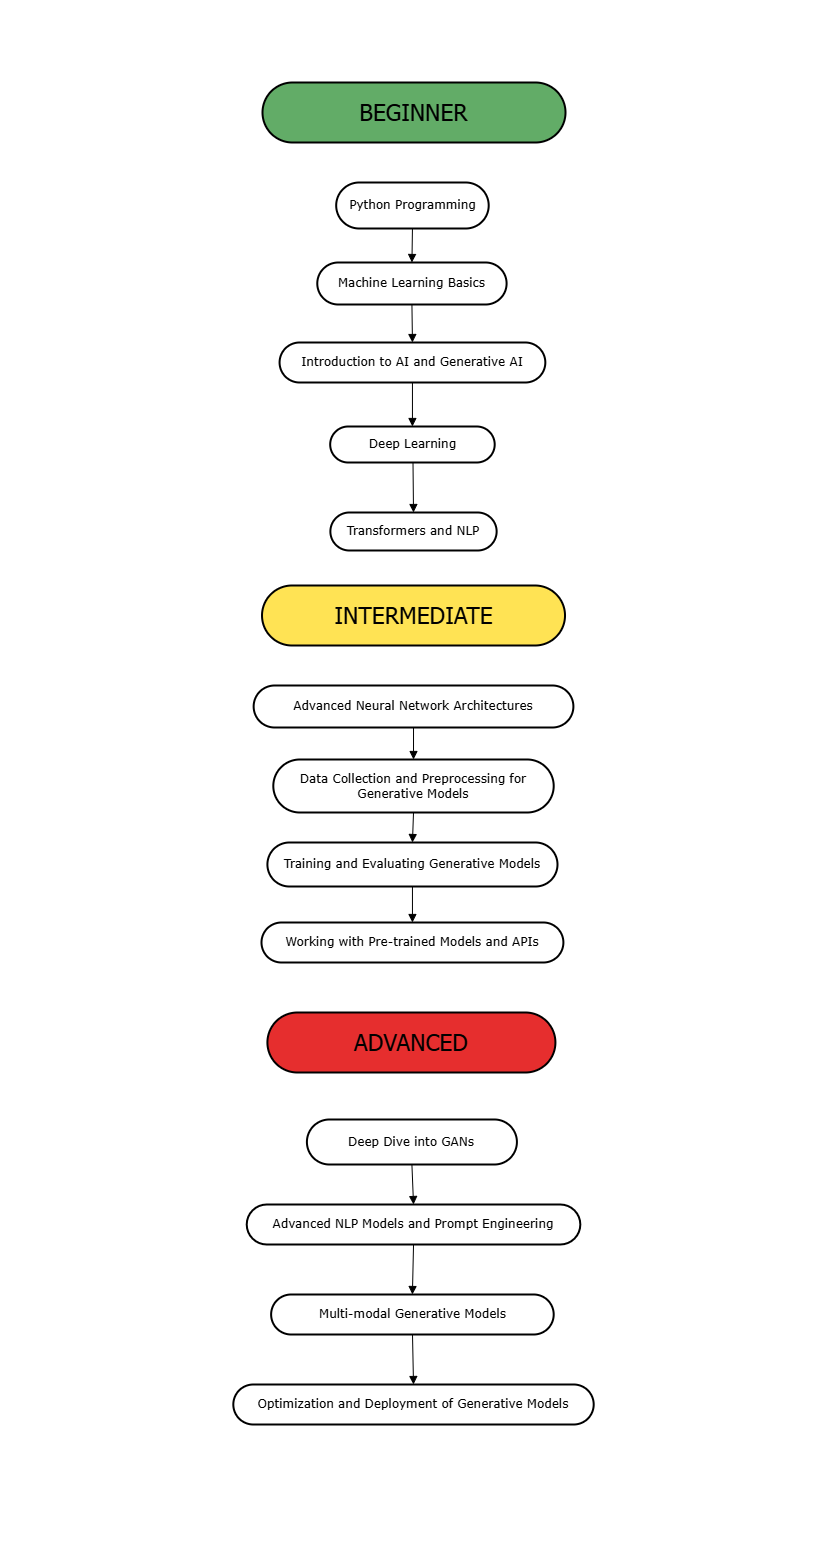

The diagram above was exported from draw.io. Its source (the exported page's mxGraphModel, read from the mxfile embedded in the PNG):
<mxGraphModel dx="1114" dy="-1738" grid="1" gridSize="10" guides="1" tooltips="1" connect="1" arrows="1" fold="1" page="1" pageScale="1" pageWidth="827" pageHeight="1169" math="0" shadow="0">
  <root>
    <mxCell id="tEFAYQONAMpcmMeFMd8w-0" />
    <mxCell id="tEFAYQONAMpcmMeFMd8w-1" parent="tEFAYQONAMpcmMeFMd8w-0" />
    <mxCell id="tEFAYQONAMpcmMeFMd8w-2" value="BEGINNER" style="rounded=1;whiteSpace=wrap;arcSize=50;strokeWidth=2;fillColor=#62ac67;fontSize=23;fontFamily=Tahoma;" vertex="1" parent="tEFAYQONAMpcmMeFMd8w-1">
      <mxGeometry x="262" y="2420" width="303" height="60" as="geometry" />
    </mxCell>
    <mxCell id="tEFAYQONAMpcmMeFMd8w-3" value="Python Programming" style="rounded=1;whiteSpace=wrap;arcSize=50;strokeWidth=2;fontFamily=Verdana;" vertex="1" parent="tEFAYQONAMpcmMeFMd8w-1">
      <mxGeometry x="335.69" y="2520" width="152.5" height="46" as="geometry" />
    </mxCell>
    <mxCell id="tEFAYQONAMpcmMeFMd8w-4" value="Machine Learning Basics" style="rounded=1;whiteSpace=wrap;arcSize=50;strokeWidth=2;fontFamily=Verdana;" vertex="1" parent="tEFAYQONAMpcmMeFMd8w-1">
      <mxGeometry x="316.78" y="2600" width="189.31" height="42" as="geometry" />
    </mxCell>
    <mxCell id="tEFAYQONAMpcmMeFMd8w-5" value="Introduction to AI and Generative AI" style="rounded=1;whiteSpace=wrap;arcSize=50;strokeWidth=2;fontFamily=Verdana;" vertex="1" parent="tEFAYQONAMpcmMeFMd8w-1">
      <mxGeometry x="279.08" y="2680" width="265.74" height="40" as="geometry" />
    </mxCell>
    <mxCell id="tEFAYQONAMpcmMeFMd8w-6" value="Deep Learning" style="rounded=1;whiteSpace=wrap;arcSize=50;strokeWidth=2;fontFamily=Verdana;" vertex="1" parent="tEFAYQONAMpcmMeFMd8w-1">
      <mxGeometry x="329.69" y="2764" width="164.5" height="36" as="geometry" />
    </mxCell>
    <mxCell id="tEFAYQONAMpcmMeFMd8w-7" value="Transformers and NLP" style="rounded=1;whiteSpace=wrap;arcSize=50;strokeWidth=2;fontFamily=Verdana;" vertex="1" parent="tEFAYQONAMpcmMeFMd8w-1">
      <mxGeometry x="329.88" y="2850" width="166.25" height="38" as="geometry" />
    </mxCell>
    <mxCell id="tEFAYQONAMpcmMeFMd8w-10" value="Advanced Neural Network Architectures" style="rounded=1;whiteSpace=wrap;arcSize=50;strokeWidth=2;fontFamily=Verdana;" vertex="1" parent="tEFAYQONAMpcmMeFMd8w-1">
      <mxGeometry x="253.14999999999998" y="3023" width="319.74" height="42" as="geometry" />
    </mxCell>
    <mxCell id="tEFAYQONAMpcmMeFMd8w-11" value="Data Collection and Preprocessing for Generative Models" style="rounded=1;whiteSpace=wrap;arcSize=50;strokeWidth=2;fontFamily=Verdana;" vertex="1" parent="tEFAYQONAMpcmMeFMd8w-1">
      <mxGeometry x="272.81" y="3097" width="280.39" height="53" as="geometry" />
    </mxCell>
    <mxCell id="tEFAYQONAMpcmMeFMd8w-12" value="Training and Evaluating Generative Models" style="rounded=1;whiteSpace=wrap;arcSize=50;strokeWidth=2;fontFamily=Verdana;" vertex="1" parent="tEFAYQONAMpcmMeFMd8w-1">
      <mxGeometry x="266.91" y="3180" width="290.08" height="44" as="geometry" />
    </mxCell>
    <mxCell id="tEFAYQONAMpcmMeFMd8w-13" value="Working with Pre-trained Models and APIs" style="rounded=1;whiteSpace=wrap;arcSize=50;strokeWidth=2;fontFamily=Verdana;" vertex="1" parent="tEFAYQONAMpcmMeFMd8w-1">
      <mxGeometry x="261" y="3260" width="301.89" height="40" as="geometry" />
    </mxCell>
    <mxCell id="tEFAYQONAMpcmMeFMd8w-14" value="Deep Dive into GANs" style="rounded=1;whiteSpace=wrap;arcSize=50;strokeWidth=2;fontFamily=Verdana;" vertex="1" parent="tEFAYQONAMpcmMeFMd8w-1">
      <mxGeometry x="306.41" y="3457" width="210" height="45" as="geometry" />
    </mxCell>
    <mxCell id="tEFAYQONAMpcmMeFMd8w-15" value="Advanced NLP Models and Prompt Engineering" style="rounded=1;whiteSpace=wrap;arcSize=50;strokeWidth=2;fontFamily=Verdana;" vertex="1" parent="tEFAYQONAMpcmMeFMd8w-1">
      <mxGeometry x="246.23000000000002" y="3542" width="333.59" height="40" as="geometry" />
    </mxCell>
    <mxCell id="tEFAYQONAMpcmMeFMd8w-16" value="Multi-modal Generative Models" style="rounded=1;whiteSpace=wrap;arcSize=50;strokeWidth=2;fontFamily=Verdana;" vertex="1" parent="tEFAYQONAMpcmMeFMd8w-1">
      <mxGeometry x="270.63" y="3632" width="282.56" height="40" as="geometry" />
    </mxCell>
    <mxCell id="tEFAYQONAMpcmMeFMd8w-17" value="" style="curved=1;startArrow=none;endArrow=block;exitX=0.5;exitY=1;entryX=0.5;entryY=0;rounded=0;fontFamily=Verdana;" edge="1" parent="tEFAYQONAMpcmMeFMd8w-1" source="tEFAYQONAMpcmMeFMd8w-3" target="tEFAYQONAMpcmMeFMd8w-4">
      <mxGeometry relative="1" as="geometry">
        <Array as="points" />
      </mxGeometry>
    </mxCell>
    <mxCell id="tEFAYQONAMpcmMeFMd8w-18" value="" style="curved=1;startArrow=none;endArrow=block;exitX=0.5;exitY=1;entryX=0.5;entryY=0;rounded=0;fontFamily=Verdana;" edge="1" parent="tEFAYQONAMpcmMeFMd8w-1" source="tEFAYQONAMpcmMeFMd8w-4" target="tEFAYQONAMpcmMeFMd8w-5">
      <mxGeometry relative="1" as="geometry">
        <Array as="points" />
      </mxGeometry>
    </mxCell>
    <mxCell id="tEFAYQONAMpcmMeFMd8w-19" value="" style="curved=1;startArrow=none;endArrow=block;exitX=0.5;exitY=1;entryX=0.5;entryY=0;rounded=0;fontFamily=Verdana;" edge="1" parent="tEFAYQONAMpcmMeFMd8w-1" source="tEFAYQONAMpcmMeFMd8w-5" target="tEFAYQONAMpcmMeFMd8w-6">
      <mxGeometry relative="1" as="geometry">
        <Array as="points" />
      </mxGeometry>
    </mxCell>
    <mxCell id="tEFAYQONAMpcmMeFMd8w-20" value="" style="curved=1;startArrow=none;endArrow=block;exitX=0.5;exitY=1;entryX=0.5;entryY=0;rounded=0;fontFamily=Verdana;" edge="1" parent="tEFAYQONAMpcmMeFMd8w-1" target="tEFAYQONAMpcmMeFMd8w-7">
      <mxGeometry relative="1" as="geometry">
        <Array as="points" />
        <mxPoint x="412.5" y="2800" as="sourcePoint" />
      </mxGeometry>
    </mxCell>
    <mxCell id="tEFAYQONAMpcmMeFMd8w-22" value="" style="curved=1;startArrow=none;endArrow=block;exitX=0.5;exitY=1.01;entryX=0.5;entryY=0.01;rounded=0;fontFamily=Verdana;" edge="1" parent="tEFAYQONAMpcmMeFMd8w-1" source="tEFAYQONAMpcmMeFMd8w-10" target="tEFAYQONAMpcmMeFMd8w-11">
      <mxGeometry relative="1" as="geometry">
        <Array as="points" />
      </mxGeometry>
    </mxCell>
    <mxCell id="tEFAYQONAMpcmMeFMd8w-23" value="" style="curved=1;startArrow=none;endArrow=block;exitX=0.5;exitY=1.01;entryX=0.5;entryY=0;rounded=0;fontFamily=Verdana;" edge="1" parent="tEFAYQONAMpcmMeFMd8w-1" source="tEFAYQONAMpcmMeFMd8w-11" target="tEFAYQONAMpcmMeFMd8w-12">
      <mxGeometry relative="1" as="geometry">
        <Array as="points" />
      </mxGeometry>
    </mxCell>
    <mxCell id="tEFAYQONAMpcmMeFMd8w-24" value="" style="curved=1;startArrow=none;endArrow=block;exitX=0.5;exitY=1;entryX=0.5;entryY=-0.01;rounded=0;fontFamily=Verdana;" edge="1" parent="tEFAYQONAMpcmMeFMd8w-1" source="tEFAYQONAMpcmMeFMd8w-12" target="tEFAYQONAMpcmMeFMd8w-13">
      <mxGeometry relative="1" as="geometry">
        <Array as="points" />
      </mxGeometry>
    </mxCell>
    <mxCell id="tEFAYQONAMpcmMeFMd8w-25" value="" style="curved=1;startArrow=none;endArrow=block;exitX=0.5;exitY=1;entryX=0.5;entryY=0;rounded=0;fontFamily=Verdana;" edge="1" parent="tEFAYQONAMpcmMeFMd8w-1" source="tEFAYQONAMpcmMeFMd8w-14" target="tEFAYQONAMpcmMeFMd8w-15">
      <mxGeometry relative="1" as="geometry">
        <Array as="points" />
      </mxGeometry>
    </mxCell>
    <mxCell id="tEFAYQONAMpcmMeFMd8w-26" value="" style="curved=1;startArrow=none;endArrow=block;exitX=0.5;exitY=0.99;entryX=0.5;entryY=-0.01;rounded=0;fontFamily=Verdana;" edge="1" parent="tEFAYQONAMpcmMeFMd8w-1" source="tEFAYQONAMpcmMeFMd8w-15" target="tEFAYQONAMpcmMeFMd8w-16">
      <mxGeometry relative="1" as="geometry">
        <Array as="points" />
      </mxGeometry>
    </mxCell>
    <mxCell id="tEFAYQONAMpcmMeFMd8w-27" value="INTERMEDIATE" style="rounded=1;whiteSpace=wrap;arcSize=50;strokeWidth=2;fillColor=#FFE354;fontSize=23;fontFamily=Tahoma;" vertex="1" parent="tEFAYQONAMpcmMeFMd8w-1">
      <mxGeometry x="261.51" y="2923" width="303" height="60" as="geometry" />
    </mxCell>
    <mxCell id="tEFAYQONAMpcmMeFMd8w-28" value="ADVANCED" style="rounded=1;whiteSpace=wrap;arcSize=50;strokeWidth=2;fillColor=#E62E2E;fontSize=23;fontFamily=Tahoma;" vertex="1" parent="tEFAYQONAMpcmMeFMd8w-1">
      <mxGeometry x="266.91" y="3350" width="288" height="60" as="geometry" />
    </mxCell>
    <mxCell id="tEFAYQONAMpcmMeFMd8w-35" value="" style="endArrow=none;html=1;rounded=0;strokeColor=#FFFFFF;" edge="1" parent="tEFAYQONAMpcmMeFMd8w-1">
      <mxGeometry width="50" height="50" relative="1" as="geometry">
        <mxPoint y="2338" as="sourcePoint" />
        <mxPoint x="820" y="2338" as="targetPoint" />
      </mxGeometry>
    </mxCell>
    <mxCell id="tEFAYQONAMpcmMeFMd8w-44" value="" style="endArrow=none;html=1;rounded=0;strokeColor=#FFFFFF;" edge="1" parent="tEFAYQONAMpcmMeFMd8w-1">
      <mxGeometry width="50" height="50" relative="1" as="geometry">
        <mxPoint x="0.9099999999999993" y="3880" as="sourcePoint" />
        <mxPoint x="820.9100000000001" y="3880" as="targetPoint" />
      </mxGeometry>
    </mxCell>
    <mxCell id="mwm-kjSPmIRCKby2I-1N-2" value="Optimization and Deployment of Generative Models" style="rounded=1;whiteSpace=wrap;arcSize=50;strokeWidth=2;fontFamily=Verdana;" vertex="1" parent="tEFAYQONAMpcmMeFMd8w-1">
      <mxGeometry x="232.82" y="3722" width="360.37" height="40" as="geometry" />
    </mxCell>
    <mxCell id="mwm-kjSPmIRCKby2I-1N-3" value="" style="curved=1;startArrow=none;endArrow=block;exitX=0.5;exitY=0.99;entryX=0.5;entryY=-0.01;rounded=0;fontFamily=Verdana;" edge="1" parent="tEFAYQONAMpcmMeFMd8w-1" target="mwm-kjSPmIRCKby2I-1N-2">
      <mxGeometry relative="1" as="geometry">
        <Array as="points" />
        <mxPoint x="412" y="3672" as="sourcePoint" />
      </mxGeometry>
    </mxCell>
  </root>
</mxGraphModel>